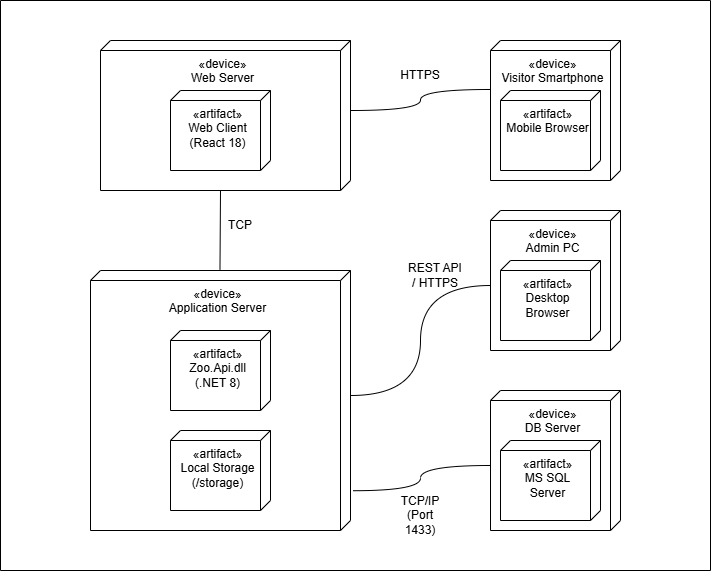

The diagram above was exported from draw.io. Its source (the exported page's mxGraphModel, read from the mxfile embedded in the PNG):
<mxGraphModel dx="1717" dy="528" grid="1" gridSize="10" guides="1" tooltips="1" connect="1" arrows="1" fold="1" page="1" pageScale="1" pageWidth="850" pageHeight="1100" math="0" shadow="0">
  <root>
    <mxCell id="0" />
    <mxCell id="1" parent="0" />
    <mxCell id="-CRNggKZkv7sHK1Zt424-2" parent="1" style="verticalAlign=top;align=center;shape=cube;size=10;direction=south;fontStyle=0;html=1;boundedLbl=1;spacingLeft=5;whiteSpace=wrap;" value="«device»&lt;br&gt;Web Server" vertex="1">
      <mxGeometry height="150" width="250" x="60" y="40" as="geometry" />
    </mxCell>
    <mxCell id="-CRNggKZkv7sHK1Zt424-3" parent="-CRNggKZkv7sHK1Zt424-2" style="verticalAlign=top;align=center;shape=cube;size=10;direction=south;html=1;boundedLbl=1;spacingLeft=5;whiteSpace=wrap;" value="«artifact»&lt;br/&gt;Web Client (React 18)" vertex="1">
      <mxGeometry height="80" relative="1" width="100" as="geometry">
        <mxPoint x="70" y="50" as="offset" />
      </mxGeometry>
    </mxCell>
    <mxCell id="-CRNggKZkv7sHK1Zt424-4" parent="1" style="verticalAlign=top;align=center;shape=cube;size=10;direction=south;fontStyle=0;html=1;boundedLbl=1;spacingLeft=5;whiteSpace=wrap;" value="«device»&lt;br&gt;Visitor Smartphone" vertex="1">
      <mxGeometry height="140" width="130" x="450" y="40" as="geometry" />
    </mxCell>
    <mxCell id="-CRNggKZkv7sHK1Zt424-5" parent="-CRNggKZkv7sHK1Zt424-4" style="verticalAlign=top;align=center;shape=cube;size=10;direction=south;html=1;boundedLbl=1;spacingLeft=5;whiteSpace=wrap;" value="«artifact»&lt;br/&gt;Mobile Browser" vertex="1">
      <mxGeometry height="80" relative="1" width="100" as="geometry">
        <mxPoint x="10" y="50" as="offset" />
      </mxGeometry>
    </mxCell>
    <mxCell id="-CRNggKZkv7sHK1Zt424-6" parent="1" style="verticalAlign=top;align=center;shape=cube;size=10;direction=south;fontStyle=0;html=1;boundedLbl=1;spacingLeft=5;whiteSpace=wrap;" value="«device»&lt;br&gt;Admin PC" vertex="1">
      <mxGeometry height="140" width="130" x="450" y="210" as="geometry" />
    </mxCell>
    <mxCell id="-CRNggKZkv7sHK1Zt424-7" parent="-CRNggKZkv7sHK1Zt424-6" style="verticalAlign=top;align=center;shape=cube;size=10;direction=south;html=1;boundedLbl=1;spacingLeft=5;whiteSpace=wrap;" value="«artifact»&lt;br/&gt;Desktop Browser" vertex="1">
      <mxGeometry height="80" relative="1" width="100" as="geometry">
        <mxPoint x="10" y="50" as="offset" />
      </mxGeometry>
    </mxCell>
    <mxCell id="-CRNggKZkv7sHK1Zt424-8" parent="1" style="verticalAlign=top;align=center;shape=cube;size=10;direction=south;fontStyle=0;html=1;boundedLbl=1;spacingLeft=5;whiteSpace=wrap;" value="«device»&lt;br&gt;Application Server" vertex="1">
      <mxGeometry height="260" width="260" x="50" y="270" as="geometry" />
    </mxCell>
    <mxCell id="-CRNggKZkv7sHK1Zt424-9" parent="-CRNggKZkv7sHK1Zt424-8" style="verticalAlign=top;align=center;shape=cube;size=10;direction=south;html=1;boundedLbl=1;spacingLeft=5;whiteSpace=wrap;" value="«artifact»&lt;br/&gt;Zoo.Api.dll (.NET 8)" vertex="1">
      <mxGeometry height="80" relative="1" width="100" as="geometry">
        <mxPoint x="80" y="60" as="offset" />
      </mxGeometry>
    </mxCell>
    <mxCell id="-CRNggKZkv7sHK1Zt424-10" parent="-CRNggKZkv7sHK1Zt424-8" style="verticalAlign=top;align=center;shape=cube;size=10;direction=south;html=1;boundedLbl=1;spacingLeft=5;whiteSpace=wrap;" value="«artifact»&lt;br/&gt;Local Storage (/storage)" vertex="1">
      <mxGeometry height="80" relative="1" width="100" as="geometry">
        <mxPoint x="80" y="160" as="offset" />
      </mxGeometry>
    </mxCell>
    <mxCell id="-CRNggKZkv7sHK1Zt424-12" parent="1" style="verticalAlign=top;align=center;shape=cube;size=10;direction=south;fontStyle=0;html=1;boundedLbl=1;spacingLeft=5;whiteSpace=wrap;" value="«device»&lt;br&gt;DB Server" vertex="1">
      <mxGeometry height="140" width="130" x="450" y="390" as="geometry" />
    </mxCell>
    <mxCell id="-CRNggKZkv7sHK1Zt424-13" parent="-CRNggKZkv7sHK1Zt424-12" style="verticalAlign=top;align=center;shape=cube;size=10;direction=south;html=1;boundedLbl=1;spacingLeft=5;whiteSpace=wrap;" value="«artifact»&lt;br/&gt;MS SQL Server" vertex="1">
      <mxGeometry height="80" relative="1" width="100" as="geometry">
        <mxPoint x="10" y="50" as="offset" />
      </mxGeometry>
    </mxCell>
    <mxCell id="-CRNggKZkv7sHK1Zt424-15" edge="1" parent="1" source="-CRNggKZkv7sHK1Zt424-2" style="edgeStyle=orthogonalEdgeStyle;rounded=0;orthogonalLoop=1;jettySize=auto;html=1;exitX=0.5;exitY=0;exitDx=-5;exitDy=0;exitPerimeter=0;entryX=0.35;entryY=1.005;entryDx=0;entryDy=0;entryPerimeter=0;defaultLabelBackgroundColor=page;endArrow=none;endFill=0;curved=1;curveGeometry=1;" target="-CRNggKZkv7sHK1Zt424-4">
      <mxGeometry relative="1" as="geometry" />
    </mxCell>
    <mxCell id="-CRNggKZkv7sHK1Zt424-16" edge="1" parent="1" source="-CRNggKZkv7sHK1Zt424-2" style="rounded=0;orthogonalLoop=1;jettySize=auto;html=1;exitX=1;exitY=0.5;exitDx=0;exitDy=5;exitPerimeter=0;entryX=-0.004;entryY=0.502;entryDx=0;entryDy=0;entryPerimeter=0;defaultLabelBackgroundColor=page;curved=1;curveGeometry=1;endArrow=none;endFill=0;" target="-CRNggKZkv7sHK1Zt424-8">
      <mxGeometry relative="1" as="geometry" />
    </mxCell>
    <mxCell id="-CRNggKZkv7sHK1Zt424-17" edge="1" parent="1" source="-CRNggKZkv7sHK1Zt424-8" style="edgeStyle=orthogonalEdgeStyle;rounded=0;orthogonalLoop=1;jettySize=auto;html=1;exitX=0.5;exitY=0;exitDx=-5;exitDy=0;exitPerimeter=0;entryX=0.5;entryY=1;entryDx=5;entryDy=0;entryPerimeter=0;defaultLabelBackgroundColor=page;endArrow=none;endFill=0;curved=1;curveGeometry=1;" target="-CRNggKZkv7sHK1Zt424-6">
      <mxGeometry relative="1" as="geometry" />
    </mxCell>
    <mxCell id="-CRNggKZkv7sHK1Zt424-18" edge="1" parent="1" source="-CRNggKZkv7sHK1Zt424-12" style="edgeStyle=orthogonalEdgeStyle;rounded=0;orthogonalLoop=1;jettySize=auto;html=1;exitX=0.5;exitY=1;exitDx=5;exitDy=0;exitPerimeter=0;entryX=0.847;entryY=-0.008;entryDx=0;entryDy=0;entryPerimeter=0;defaultLabelBackgroundColor=page;endArrow=none;endFill=0;curved=1;curveGeometry=1;" target="-CRNggKZkv7sHK1Zt424-8">
      <mxGeometry relative="1" x="0.0048" as="geometry" />
    </mxCell>
    <mxCell id="-CRNggKZkv7sHK1Zt424-19" parent="1" style="swimlane;startSize=0;" value="" vertex="1">
      <mxGeometry height="570" width="710" x="-40" as="geometry" />
    </mxCell>
    <mxCell id="AI77VBJHb-O9I62Yfv5h-1" parent="-CRNggKZkv7sHK1Zt424-19" style="text;html=1;whiteSpace=wrap;strokeColor=none;fillColor=none;align=center;verticalAlign=middle;rounded=0;" value="HTTPS" vertex="1">
      <mxGeometry height="30" width="60" x="390" y="60" as="geometry" />
    </mxCell>
    <mxCell id="AI77VBJHb-O9I62Yfv5h-3" parent="-CRNggKZkv7sHK1Zt424-19" style="text;html=1;whiteSpace=wrap;strokeColor=none;fillColor=none;align=center;verticalAlign=middle;rounded=0;" value="TCP/IP (Port 1433)" vertex="1">
      <mxGeometry height="30" width="60" x="390" y="500" as="geometry" />
    </mxCell>
    <mxCell id="AI77VBJHb-O9I62Yfv5h-4" parent="-CRNggKZkv7sHK1Zt424-19" style="text;html=1;whiteSpace=wrap;strokeColor=none;fillColor=none;align=center;verticalAlign=middle;rounded=0;" value="REST API / HTTPS" vertex="1">
      <mxGeometry height="30" width="60" x="405" y="260" as="geometry" />
    </mxCell>
    <mxCell id="AI77VBJHb-O9I62Yfv5h-2" parent="1" style="text;html=1;whiteSpace=wrap;strokeColor=none;fillColor=none;align=center;verticalAlign=middle;rounded=0;" value="TCP" vertex="1">
      <mxGeometry height="30" width="60" x="170" y="210" as="geometry" />
    </mxCell>
  </root>
</mxGraphModel>